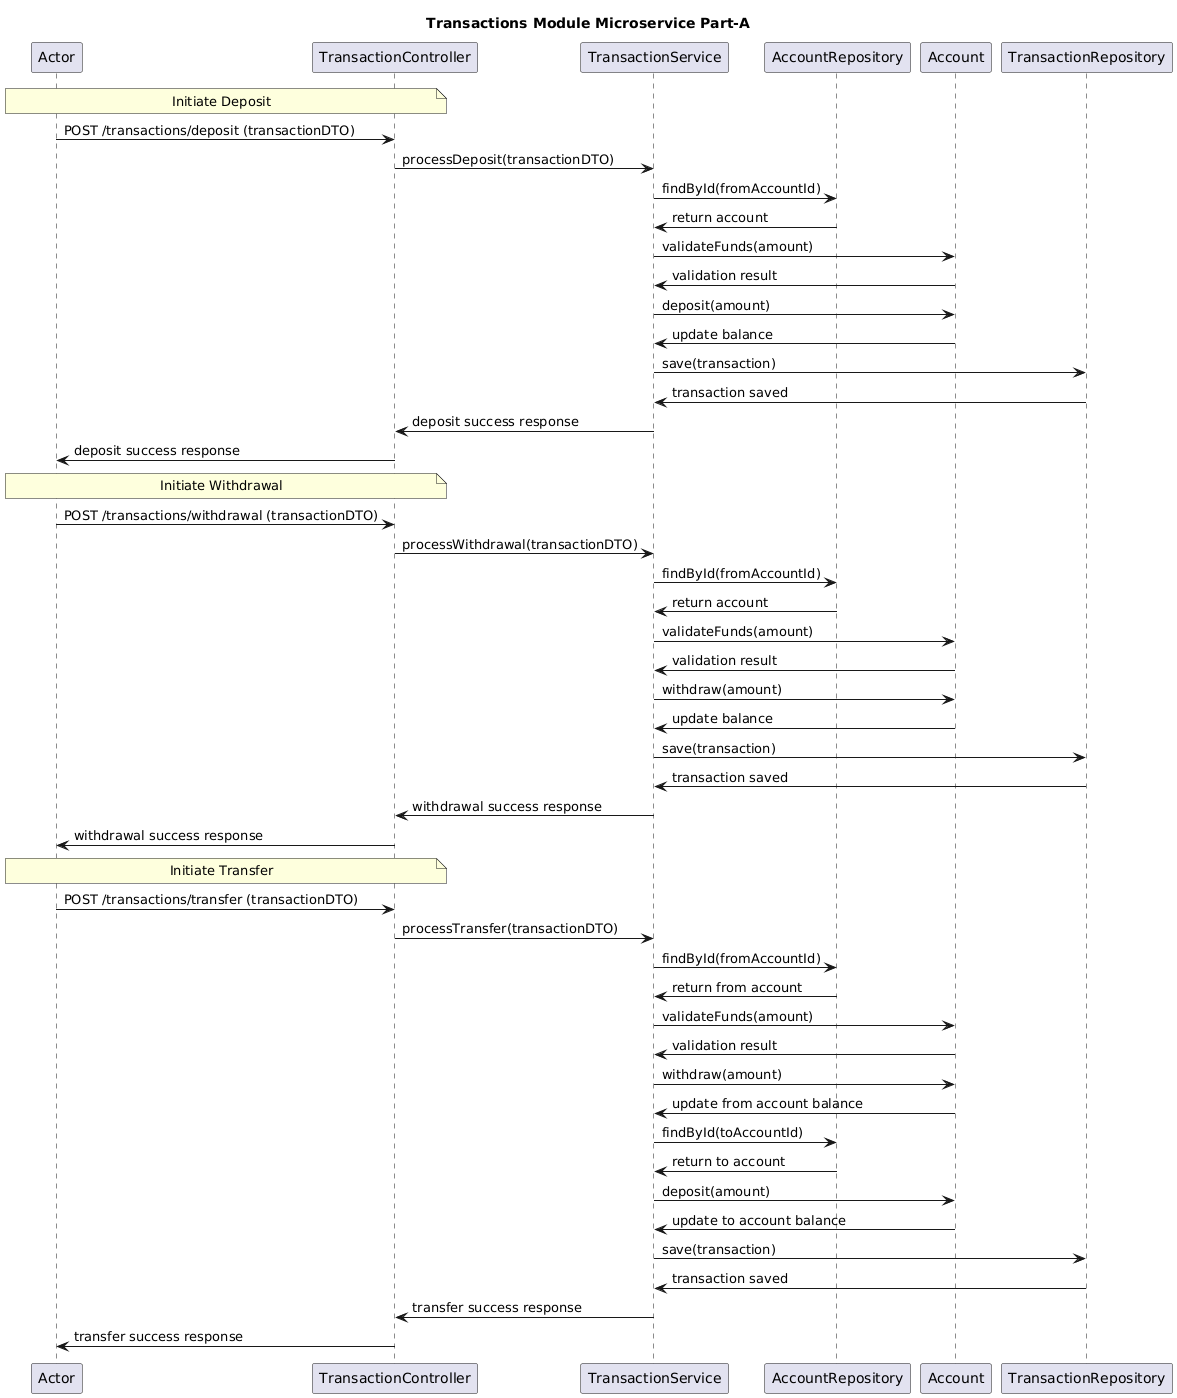

The diagram above was rendered by PlantUML. Its source (embedded in the PNG):
@startuml
title Transactions Module Microservice Part-A

Note over Actor, TransactionController: Initiate Deposit
Actor -> TransactionController: POST /transactions/deposit (transactionDTO)
TransactionController -> TransactionService: processDeposit(transactionDTO)
TransactionService -> AccountRepository: findById(fromAccountId)
AccountRepository -> TransactionService: return account
TransactionService -> Account: validateFunds(amount)
Account -> TransactionService: validation result
TransactionService -> Account: deposit(amount)
Account -> TransactionService: update balance
TransactionService -> TransactionRepository: save(transaction)
TransactionRepository -> TransactionService: transaction saved
TransactionService -> TransactionController: deposit success response
TransactionController -> Actor: deposit success response

Note over Actor, TransactionController: Initiate Withdrawal
Actor -> TransactionController: POST /transactions/withdrawal (transactionDTO)
TransactionController -> TransactionService: processWithdrawal(transactionDTO)
TransactionService -> AccountRepository: findById(fromAccountId)
AccountRepository -> TransactionService: return account
TransactionService -> Account: validateFunds(amount)
Account -> TransactionService: validation result
TransactionService -> Account: withdraw(amount)
Account -> TransactionService: update balance
TransactionService -> TransactionRepository: save(transaction)
TransactionRepository -> TransactionService: transaction saved
TransactionService -> TransactionController: withdrawal success response
TransactionController -> Actor: withdrawal success response

Note over Actor, TransactionController: Initiate Transfer
Actor -> TransactionController: POST /transactions/transfer (transactionDTO)
TransactionController -> TransactionService: processTransfer(transactionDTO)
TransactionService -> AccountRepository: findById(fromAccountId)
AccountRepository -> TransactionService: return from account
TransactionService -> Account: validateFunds(amount)
Account -> TransactionService: validation result
TransactionService -> Account: withdraw(amount)
Account -> TransactionService: update from account balance
TransactionService -> AccountRepository: findById(toAccountId)
AccountRepository -> TransactionService: return to account
TransactionService -> Account: deposit(amount)
Account -> TransactionService: update to account balance
TransactionService -> TransactionRepository: save(transaction)
TransactionRepository -> TransactionService: transaction saved
TransactionService -> TransactionController: transfer success response
TransactionController -> Actor: transfer success response
@enduml